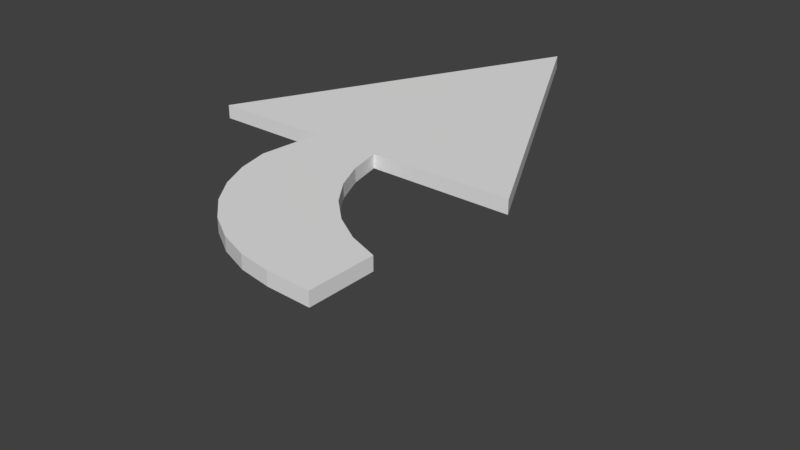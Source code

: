 # Source: Arrow.blend  (saved by Blender 2.79.0; exported with 4.5.12 LTS)
import bpy
from mathutils import Matrix  # noqa: F401  (used for matrix-valued properties, if any)

bpy.ops.wm.read_factory_settings(use_empty=True)
scene = bpy.context.scene
scene.name = 'Scene'

# ---- collections
col_collection_1 = bpy.data.collections.new('Collection 1'); scene.collection.children.link(col_collection_1)

# ---- world
world_world = bpy.data.worlds.new('World'); scene.world = world_world
world_world.color = (0.05088, 0.05088, 0.05088)
world_world.use_sun_shadow = False
world_world.sun_shadow_jitter_overblur = 0.0
world_world.cycles.sampling_method = 'MANUAL'

# ---- meshes
me_plane_001 = bpy.data.meshes.new('Plane.001')
me_plane_001.from_pydata([(-0.181, 2.266, -1.144), (-0.181, 2.266, -1.144), (-0.181, 2.266, -1.144), (0.3324, -0.4053, -0.0001999), (0.1897, -0.2709, -0.0001999), (-0.2697, -0.6337, -0.0001999), (-0.127, -0.7681, -0.0001999), (0.4985, -0.5094, -0.0001999), (0.3324, -0.4053, -0.0001999), (-0.127, -0.7681, -0.0001999), (0.03918, -0.8721, -0.0001999), (-0.04836, 0.2586, -0.0002), (-0.04993, 0.2661, -0.0002), (-0.5077, -0.1041, -0.0002), (-0.004409, 0.06757, -0.0002), (-0.04836, 0.2586, -0.0002), (-0.5077, -0.1041, -0.0002), (-0.4638, -0.2952, -0.0002), (0.07597, -0.1112, -0.0001999), (-0.004409, 0.06757, -0.0001999), (-0.4638, -0.2952, -0.0001999), (-0.3834, -0.474, -0.0001999), (0.1897, -0.2709, -0.0001999), (0.07597, -0.1112, -0.0001999), (-0.3834, -0.474, -0.0001999), (-0.2697, -0.6337, -0.0001999), (0.4985, -0.5094, -0.0002), (0.4158, -0.9742, -0.0002), (0.678, -0.9849, -0.0002), (0.6818, -0.5789, -0.0002), (0.4158, -0.9742, -0.0001999), (0.4985, -0.5094, -0.0001999), (0.2224, -0.9417, -0.0001999), (0.2224, -0.9417, -0.0001999), (0.4985, -0.5094, -0.0001999), (0.03918, -0.8721, -0.0001999), (-1.181, 0.2661, -0.0001999), (-0.681, 0.2661, -0.0001999), (-0.4698, 0.2661, -0.0001999), (-0.1292, 0.2683, -0.0001999), (-0.04993, 0.2661, -0.0001999), (0.319, 0.2661, -0.0001999), (0.819, 0.2661, -0.0001999), (0.319, 1.266, -0.0001999), (-0.181, 2.266, -0.0001999), (-0.181, 2.266, -0.0001999), (-0.181, 2.266, -0.0001999), (-0.681, 1.266, -0.0001999), (0.1897, -0.2709, 0.0819), (0.3324, -0.4053, 0.0819), (-0.2697, -0.6337, 0.0819), (-0.127, -0.7681, 0.0819), (0.3324, -0.4053, 0.0819), (0.4985, -0.5094, 0.0819), (-0.127, -0.7681, 0.0819), (0.03918, -0.8721, 0.0819), (-0.04836, 0.2586, 0.0819), (-0.004409, 0.06757, 0.0819), (-0.5077, -0.1041, 0.0819), (-0.4638, -0.2952, 0.0819), (-0.004409, 0.06757, 0.0819), (0.07597, -0.1112, 0.0819), (-0.4638, -0.2952, 0.0819), (-0.3834, -0.474, 0.0819), (0.07597, -0.1112, 0.0819), (0.1897, -0.2709, 0.0819), (-0.3834, -0.474, 0.0819), (-0.2697, -0.6337, 0.0819), (0.4158, -0.9742, 0.0819), (0.4985, -0.5094, 0.0819), (0.678, -0.9849, 0.0819), (0.6818, -0.5789, 0.0819), (0.4985, -0.5094, 0.0819), (0.4158, -0.9742, 0.0819), (0.2224, -0.9417, 0.0819), (0.4985, -0.5094, 0.0819), (0.2224, -0.9417, 0.0819), (0.03918, -0.8721, 0.0819), (-0.681, 0.2661, 0.0819), (-1.181, 0.2661, 0.0819), (-0.4698, 0.2661, 0.0819), (-0.1292, 0.2683, 0.0819), (-0.04993, 0.2661, 0.0819), (0.319, 0.2661, 0.0819), (0.819, 0.2661, 0.0819), (0.319, 1.266, 0.0819), (-0.181, 2.266, 0.0819), (-0.181, 2.266, 0.0819), (-0.181, 2.266, 0.0819), (-0.681, 1.266, 0.0819)], [(2, 0), (1, 2), (12, 11), (11, 13)], [(3, 6, 5, 4), (7, 10, 9, 8), (14, 17, 16, 15), (18, 21, 20, 19), (22, 25, 24, 23), (26, 29, 28, 27), (30, 32, 31), (33, 35, 34), (36, 47, 46, 45, 44, 43, 42, 41, 40, 39, 38, 37), (16, 38, 39, 40, 15), (49, 48, 50, 51), (53, 52, 54, 55), (57, 56, 58, 59), (61, 60, 62, 63), (65, 64, 66, 67), (69, 68, 70, 71), (73, 72, 74), (76, 75, 77), (79, 78, 80, 81, 82, 83, 84, 85, 86, 87, 88, 89), (58, 56, 82, 81, 80), (29, 26, 69, 71), (16, 17, 59, 58), (43, 44, 86, 85), (30, 31, 72, 73), (17, 14, 57, 59), (44, 45, 87, 86), (3, 4, 48, 49), (31, 32, 74, 72), (18, 19, 60, 61), (45, 46, 88, 87), (4, 5, 50, 48), (32, 30, 73, 74), (19, 20, 62, 60), (46, 47, 89, 88), (5, 6, 51, 50), (33, 34, 75, 76), (20, 21, 63, 62), (47, 36, 79, 89), (6, 3, 49, 51), (34, 35, 77, 75), (21, 18, 61, 63), (38, 16, 58, 80), (7, 8, 52, 53), (35, 33, 76, 77), (22, 23, 64, 65), (15, 40, 82, 56), (8, 9, 54, 52), (36, 37, 78, 79), (23, 24, 66, 64), (9, 10, 55, 54), (37, 38, 80, 78), (24, 25, 67, 66), (10, 7, 53, 55), (25, 22, 65, 67), (26, 27, 68, 69), (40, 41, 83, 82), (27, 28, 70, 68), (14, 15, 56, 57), (41, 42, 84, 83), (28, 29, 71, 70), (42, 43, 85, 84)])
me_plane_001.use_remesh_preserve_volume = False
me_plane_001.use_remesh_preserve_attributes = False
me_plane_001.use_mirror_vertex_groups = False
me_plane_001.update()

# ---- objects
ob_arrow = bpy.data.objects.new('Arrow', me_plane_001)

# ---- transforms, parenting, visibility, modifiers, constraints
ob_arrow.location = (0.181, 2.045, 1.144)
ob_arrow.lineart.crease_threshold = 0.0

# ---- collection membership
col_collection_1.objects.link(ob_arrow)

# ---- scene / render settings (as saved in the file)
scene.frame_start = 1; scene.frame_end = 250; scene.frame_set(1)
scene.render.engine = 'BLENDER_EEVEE_NEXT'
scene.render.resolution_percentage = 50
scene.render.dither_intensity = 0.0
scene.cycles.use_denoising = False
scene.cycles.samples = 128
scene.cycles.sampling_pattern = 'TABULATED_SOBOL'
scene.cycles.use_adaptive_sampling = False
scene.cycles.use_light_tree = False
scene.cycles.blur_glossy = 0.0
scene.cycles.sample_clamp_indirect = 0.0
scene.view_settings.view_transform = 'Standard'
bpy.context.view_layer.update()

# ---- added for rendering (the .blend has no active camera and no usable light): camera, sun
cam_auto = bpy.data.cameras.new('AutoCamera')
cam_auto.lens = 50.0
cam_auto.sensor_width = 36.0
cam_auto.clip_end = 1000.0
ob_auto_camera = bpy.data.objects.new('AutoCamera', cam_auto)
scene.collection.objects.link(ob_auto_camera)
ob_auto_camera.location = (3.70904, -1.76506, 3.57996)
ob_auto_camera.rotation_euler = (1.09748, -7.21219e-08, 0.694738)
scene.camera = ob_auto_camera
light_auto_sun = bpy.data.lights.new('AutoSun', 'SUN')
light_auto_sun.energy = 3.0
light_auto_sun.angle = 0.0523599
ob_auto_sun = bpy.data.objects.new('AutoSun', light_auto_sun)
scene.collection.objects.link(ob_auto_sun)
ob_auto_sun.rotation_euler = (0.872665, 0.174533, 0.523599)
bpy.context.view_layer.update()
